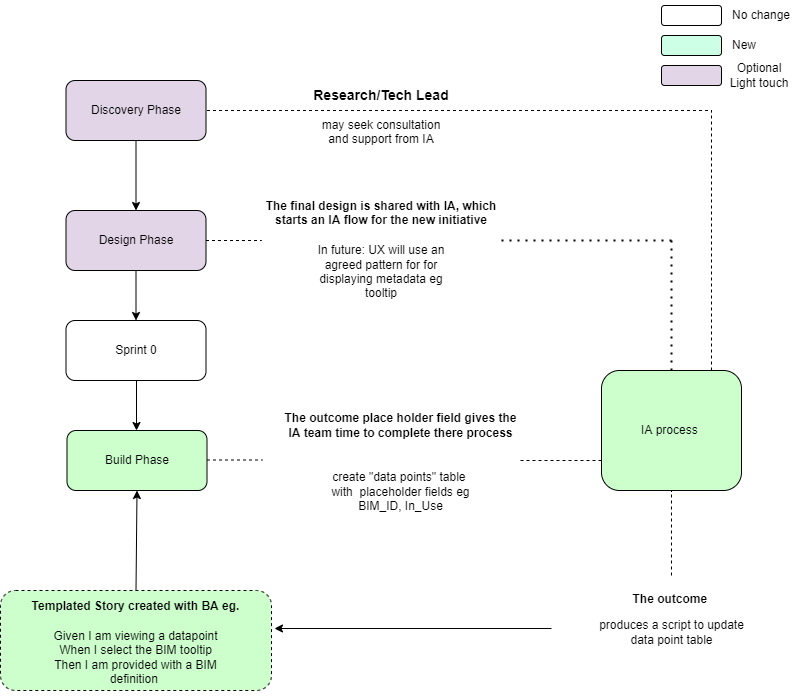

The diagram above was exported from draw.io. Its source (the exported page's mxGraphModel, read from the mxfile embedded in the PNG):
<mxGraphModel dx="1022" dy="436" grid="1" gridSize="10" guides="1" tooltips="1" connect="1" arrows="1" fold="1" page="1" pageScale="1" pageWidth="827" pageHeight="1169" math="0" shadow="0">
  <root>
    <mxCell id="0" />
    <mxCell id="1" parent="0" />
    <mxCell id="86FIMpCK-8loxeyNt593-16" style="edgeStyle=orthogonalEdgeStyle;rounded=0;orthogonalLoop=1;jettySize=auto;html=1;exitX=0.5;exitY=1;exitDx=0;exitDy=0;entryX=0.5;entryY=0;entryDx=0;entryDy=0;" parent="1" source="86FIMpCK-8loxeyNt593-1" target="86FIMpCK-8loxeyNt593-10" edge="1">
      <mxGeometry relative="1" as="geometry" />
    </mxCell>
    <mxCell id="86FIMpCK-8loxeyNt593-1" value="Discovery Phase" style="rounded=1;whiteSpace=wrap;html=1;fillColor=#E1D5E7;" parent="1" vertex="1">
      <mxGeometry x="74.5" y="90" width="140" height="60" as="geometry" />
    </mxCell>
    <mxCell id="86FIMpCK-8loxeyNt593-5" value="" style="rounded=1;whiteSpace=wrap;html=1;fillColor=#FFFFFF;" parent="1" vertex="1">
      <mxGeometry x="670" y="15" width="60" height="20" as="geometry" />
    </mxCell>
    <mxCell id="86FIMpCK-8loxeyNt593-7" value="No change" style="text;html=1;strokeColor=none;fillColor=none;align=center;verticalAlign=middle;whiteSpace=wrap;rounded=0;" parent="1" vertex="1">
      <mxGeometry x="730" y="10" width="79.5" height="30" as="geometry" />
    </mxCell>
    <mxCell id="86FIMpCK-8loxeyNt593-8" value="" style="rounded=1;whiteSpace=wrap;html=1;fillColor=#CCFFE6;" parent="1" vertex="1">
      <mxGeometry x="670" y="45" width="60" height="20" as="geometry" />
    </mxCell>
    <mxCell id="86FIMpCK-8loxeyNt593-9" value="New" style="text;html=1;strokeColor=none;fillColor=none;align=center;verticalAlign=middle;whiteSpace=wrap;rounded=0;" parent="1" vertex="1">
      <mxGeometry x="718" y="40" width="70" height="30" as="geometry" />
    </mxCell>
    <mxCell id="86FIMpCK-8loxeyNt593-10" value="Design Phase" style="rounded=1;whiteSpace=wrap;html=1;fillColor=#E1D5E7;" parent="1" vertex="1">
      <mxGeometry x="74.5" y="220" width="140" height="60" as="geometry" />
    </mxCell>
    <mxCell id="86FIMpCK-8loxeyNt593-11" value="&lt;h4&gt;&lt;br&gt;&lt;b&gt;The final design is shared with IA, which starts an IA flow for the new initiative&lt;/b&gt;&lt;/h4&gt;&lt;blockquote&gt;In future: UX will use an agreed pattern for for displaying metadata eg tooltip&lt;/blockquote&gt;" style="text;html=1;strokeColor=none;fillColor=none;align=center;verticalAlign=middle;whiteSpace=wrap;rounded=0;" parent="1" vertex="1">
      <mxGeometry x="270" y="185" width="240" height="130" as="geometry" />
    </mxCell>
    <mxCell id="86FIMpCK-8loxeyNt593-12" value="Sprint 0" style="rounded=1;whiteSpace=wrap;html=1;" parent="1" vertex="1">
      <mxGeometry x="74.5" y="330" width="140" height="60" as="geometry" />
    </mxCell>
    <mxCell id="86FIMpCK-8loxeyNt593-13" value="Build Phase" style="rounded=1;whiteSpace=wrap;html=1;fillColor=#CCFFCC;" parent="1" vertex="1">
      <mxGeometry x="75.5" y="440" width="140" height="60" as="geometry" />
    </mxCell>
    <mxCell id="86FIMpCK-8loxeyNt593-14" value="&lt;h4&gt;&lt;b&gt;The outcome place holder field gives the IA team time to complete there process&lt;/b&gt;&lt;/h4&gt;&lt;blockquote&gt;&lt;br&gt;create &quot;data points&quot; table&amp;nbsp; with&amp;nbsp; placeholder fields eg BIM_ID, In_Use&lt;/blockquote&gt;" style="text;html=1;strokeColor=none;fillColor=none;align=center;verticalAlign=middle;whiteSpace=wrap;rounded=0;" parent="1" vertex="1">
      <mxGeometry x="290" y="420" width="239" height="100" as="geometry" />
    </mxCell>
    <mxCell id="86FIMpCK-8loxeyNt593-19" style="edgeStyle=orthogonalEdgeStyle;rounded=0;orthogonalLoop=1;jettySize=auto;html=1;entryX=0.5;entryY=0;entryDx=0;entryDy=0;" parent="1" target="86FIMpCK-8loxeyNt593-12" edge="1">
      <mxGeometry relative="1" as="geometry">
        <mxPoint x="144.5" y="280" as="sourcePoint" />
        <mxPoint x="164.5" y="240" as="targetPoint" />
      </mxGeometry>
    </mxCell>
    <mxCell id="86FIMpCK-8loxeyNt593-20" style="edgeStyle=orthogonalEdgeStyle;rounded=0;orthogonalLoop=1;jettySize=auto;html=1;entryX=0.5;entryY=0;entryDx=0;entryDy=0;" parent="1" edge="1">
      <mxGeometry relative="1" as="geometry">
        <mxPoint x="145" y="390" as="sourcePoint" />
        <mxPoint x="145" y="440" as="targetPoint" />
      </mxGeometry>
    </mxCell>
    <mxCell id="86FIMpCK-8loxeyNt593-22" value="&lt;h4&gt;Templated Story created with BA eg.&lt;/h4&gt;&lt;blockquote&gt;Given I am viewing a datapoint&lt;br&gt;When I select the BIM tooltip&lt;br&gt;Then I am provided with a BIM definition&amp;nbsp;&lt;/blockquote&gt;" style="dashed=1;rounded=1;whiteSpace=wrap;html=1;fillColor=#CCFFCC;" parent="1" vertex="1">
      <mxGeometry x="9" y="600" width="271" height="100" as="geometry" />
    </mxCell>
    <mxCell id="86FIMpCK-8loxeyNt593-23" value="IA process&amp;nbsp;" style="rounded=1;whiteSpace=wrap;html=1;fillColor=#CCFFCC;" parent="1" vertex="1">
      <mxGeometry x="610" y="380" width="140" height="120" as="geometry" />
    </mxCell>
    <mxCell id="86FIMpCK-8loxeyNt593-27" value="" style="endArrow=classic;html=1;rounded=0;exitX=0.5;exitY=0;exitDx=0;exitDy=0;entryX=0.5;entryY=1;entryDx=0;entryDy=0;" parent="1" source="86FIMpCK-8loxeyNt593-22" target="86FIMpCK-8loxeyNt593-13" edge="1">
      <mxGeometry width="50" height="50" relative="1" as="geometry">
        <mxPoint x="275.5" y="520" as="sourcePoint" />
        <mxPoint x="325.5" y="470" as="targetPoint" />
      </mxGeometry>
    </mxCell>
    <mxCell id="SwOoFm1HRxxhf5rE4h10-22" value="" style="endArrow=none;dashed=1;html=1;rounded=0;exitX=1;exitY=0.5;exitDx=0;exitDy=0;entryX=0;entryY=0.5;entryDx=0;entryDy=0;" parent="1" source="86FIMpCK-8loxeyNt593-10" target="86FIMpCK-8loxeyNt593-11" edge="1">
      <mxGeometry width="50" height="50" relative="1" as="geometry">
        <mxPoint x="390" y="360" as="sourcePoint" />
        <mxPoint x="440" y="310" as="targetPoint" />
      </mxGeometry>
    </mxCell>
    <mxCell id="SwOoFm1HRxxhf5rE4h10-23" value="" style="endArrow=none;dashed=1;html=1;rounded=0;exitX=1;exitY=0.5;exitDx=0;exitDy=0;entryX=0;entryY=0.5;entryDx=0;entryDy=0;" parent="1" edge="1">
      <mxGeometry width="50" height="50" relative="1" as="geometry">
        <mxPoint x="215.5" y="469.5" as="sourcePoint" />
        <mxPoint x="271" y="469.5" as="targetPoint" />
      </mxGeometry>
    </mxCell>
    <mxCell id="SwOoFm1HRxxhf5rE4h10-24" value="" style="endArrow=none;dashed=1;html=1;dashPattern=1 3;strokeWidth=2;rounded=0;entryX=1;entryY=0.5;entryDx=0;entryDy=0;" parent="1" target="86FIMpCK-8loxeyNt593-11" edge="1">
      <mxGeometry width="50" height="50" relative="1" as="geometry">
        <mxPoint x="680" y="250" as="sourcePoint" />
        <mxPoint x="440" y="310" as="targetPoint" />
      </mxGeometry>
    </mxCell>
    <mxCell id="SwOoFm1HRxxhf5rE4h10-25" value="" style="endArrow=none;dashed=1;html=1;rounded=0;exitX=1;exitY=0.5;exitDx=0;exitDy=0;entryX=0;entryY=0.75;entryDx=0;entryDy=0;" parent="1" source="86FIMpCK-8loxeyNt593-14" target="86FIMpCK-8loxeyNt593-23" edge="1">
      <mxGeometry width="50" height="50" relative="1" as="geometry">
        <mxPoint x="390" y="360" as="sourcePoint" />
        <mxPoint x="440" y="310" as="targetPoint" />
      </mxGeometry>
    </mxCell>
    <mxCell id="SwOoFm1HRxxhf5rE4h10-26" value="&lt;b&gt;The outcome&amp;nbsp;&lt;br&gt;&lt;/b&gt;&lt;blockquote&gt;produces a script to update data point table&lt;/blockquote&gt;" style="text;html=1;strokeColor=none;fillColor=none;align=center;verticalAlign=middle;whiteSpace=wrap;rounded=0;" parent="1" vertex="1">
      <mxGeometry x="560.5" y="585" width="239" height="100" as="geometry" />
    </mxCell>
    <mxCell id="SwOoFm1HRxxhf5rE4h10-27" value="" style="endArrow=none;dashed=1;html=1;dashPattern=1 3;strokeWidth=2;rounded=0;exitX=0.5;exitY=0;exitDx=0;exitDy=0;" parent="1" source="86FIMpCK-8loxeyNt593-23" edge="1">
      <mxGeometry width="50" height="50" relative="1" as="geometry">
        <mxPoint x="390" y="400" as="sourcePoint" />
        <mxPoint x="680" y="250" as="targetPoint" />
      </mxGeometry>
    </mxCell>
    <mxCell id="SwOoFm1HRxxhf5rE4h10-28" value="" style="endArrow=none;dashed=1;html=1;rounded=0;exitX=0.5;exitY=0;exitDx=0;exitDy=0;entryX=0.5;entryY=1;entryDx=0;entryDy=0;" parent="1" source="SwOoFm1HRxxhf5rE4h10-26" target="86FIMpCK-8loxeyNt593-23" edge="1">
      <mxGeometry width="50" height="50" relative="1" as="geometry">
        <mxPoint x="390" y="390" as="sourcePoint" />
        <mxPoint x="440" y="340" as="targetPoint" />
      </mxGeometry>
    </mxCell>
    <mxCell id="SwOoFm1HRxxhf5rE4h10-30" value="" style="endArrow=classic;html=1;rounded=0;entryX=1.011;entryY=0.38;entryDx=0;entryDy=0;entryPerimeter=0;" parent="1" target="86FIMpCK-8loxeyNt593-22" edge="1">
      <mxGeometry width="50" height="50" relative="1" as="geometry">
        <mxPoint x="560" y="638" as="sourcePoint" />
        <mxPoint x="440" y="340" as="targetPoint" />
      </mxGeometry>
    </mxCell>
    <mxCell id="zgLiO_JjeVrvc6aRQ_dN-1" value="" style="endArrow=none;dashed=1;html=1;rounded=0;exitX=1;exitY=0.5;exitDx=0;exitDy=0;" edge="1" parent="1">
      <mxGeometry width="50" height="50" relative="1" as="geometry">
        <mxPoint x="215.5" y="120" as="sourcePoint" />
        <mxPoint x="720" y="120" as="targetPoint" />
      </mxGeometry>
    </mxCell>
    <mxCell id="zgLiO_JjeVrvc6aRQ_dN-3" value="" style="endArrow=none;dashed=1;html=1;rounded=0;" edge="1" parent="1">
      <mxGeometry width="50" height="50" relative="1" as="geometry">
        <mxPoint x="720" y="380" as="sourcePoint" />
        <mxPoint x="720" y="120" as="targetPoint" />
      </mxGeometry>
    </mxCell>
    <mxCell id="zgLiO_JjeVrvc6aRQ_dN-4" value="&lt;blockquote&gt;&lt;h3&gt;Research/Tech Lead&lt;/h3&gt;may seek consultation and support from IA&lt;br&gt;&lt;/blockquote&gt;" style="text;html=1;strokeColor=none;fillColor=none;align=center;verticalAlign=middle;whiteSpace=wrap;rounded=0;" vertex="1" parent="1">
      <mxGeometry x="280" y="80" width="220" height="90" as="geometry" />
    </mxCell>
    <mxCell id="zgLiO_JjeVrvc6aRQ_dN-6" value="" style="rounded=1;whiteSpace=wrap;html=1;fillColor=#E1D5E7;" vertex="1" parent="1">
      <mxGeometry x="670" y="75" width="60" height="20" as="geometry" />
    </mxCell>
    <mxCell id="zgLiO_JjeVrvc6aRQ_dN-8" value="Optional&lt;br&gt;Light touch" style="text;html=1;strokeColor=none;fillColor=none;align=center;verticalAlign=middle;whiteSpace=wrap;rounded=0;" vertex="1" parent="1">
      <mxGeometry x="717.5" y="70" width="100" height="30" as="geometry" />
    </mxCell>
  </root>
</mxGraphModel>